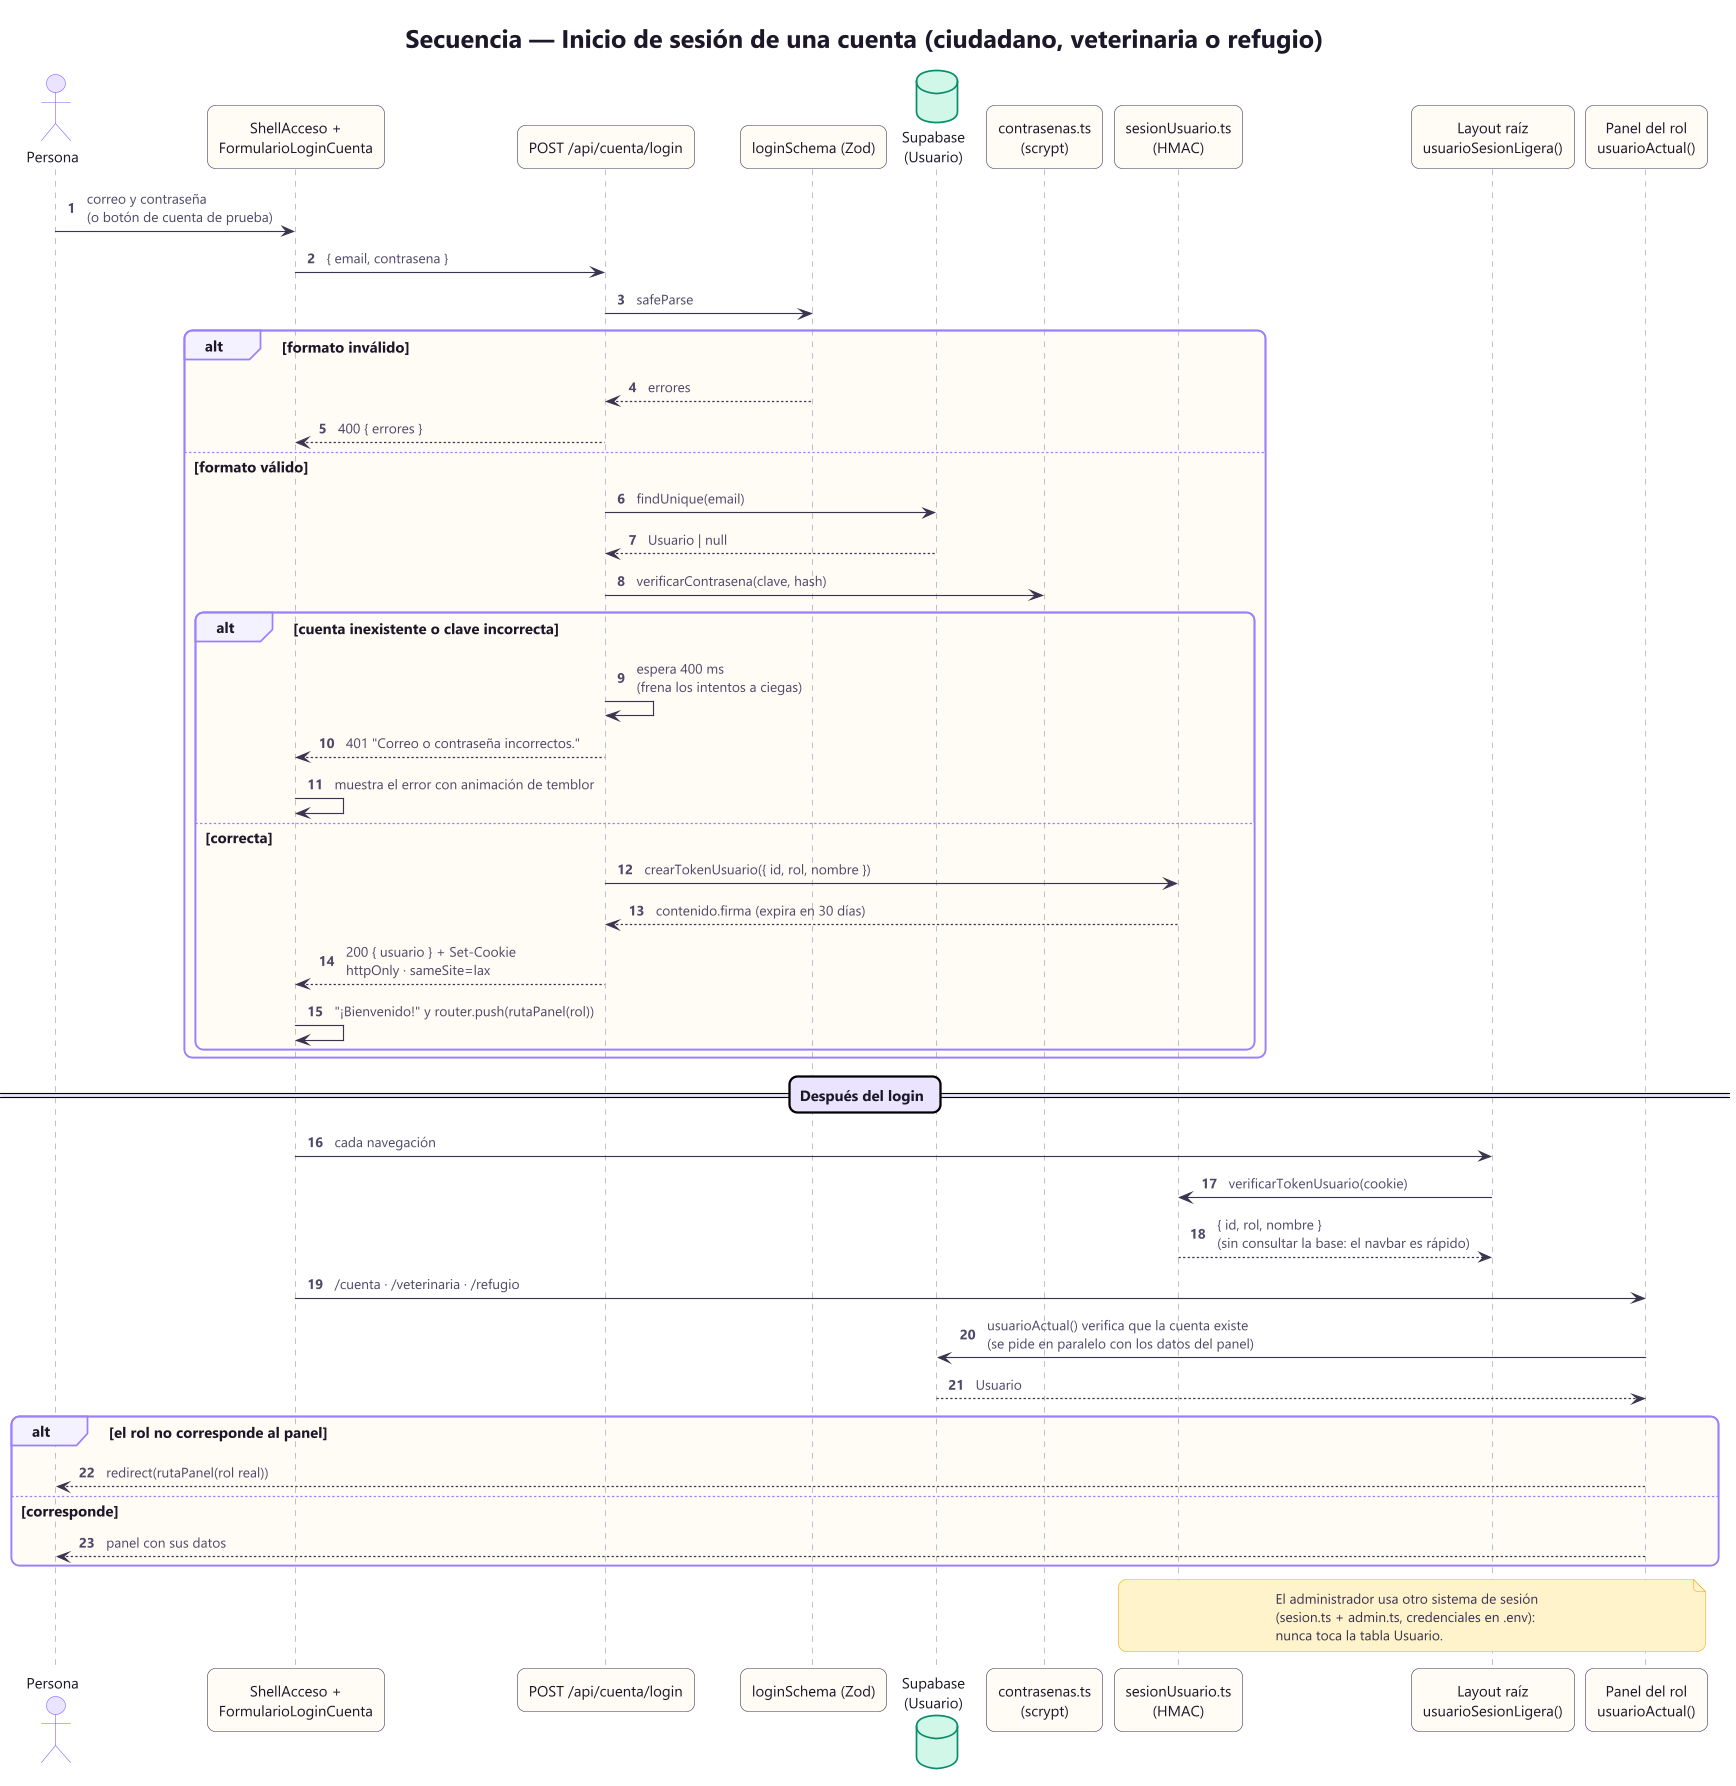

The diagram above was rendered by PlantUML. Its source (embedded in the PNG):
@startuml 11-secuencia-login
!include estilo.puml
title Secuencia — Inicio de sesión de una cuenta (ciudadano, veterinaria o refugio)
autonumber

actor Persona
participant "ShellAcceso +\nFormularioLoginCuenta" as Form
participant "POST /api/cuenta/login" as Ruta
participant "loginSchema (Zod)" as Zod
database "Supabase\n(Usuario)" as DB
participant "contrasenas.ts\n(scrypt)" as Hash
participant "sesionUsuario.ts\n(HMAC)" as Token
participant "Layout raíz\nusuarioSesionLigera()" as Layout
participant "Panel del rol\nusuarioActual()" as Panel

Persona -> Form : correo y contraseña\n(o botón de cuenta de prueba)
Form -> Ruta : { email, contrasena }
Ruta -> Zod : safeParse
alt formato inválido
  Zod --> Ruta : errores
  Ruta --> Form : 400 { errores }
else formato válido
  Ruta -> DB : findUnique(email)
  DB --> Ruta : Usuario | null
  Ruta -> Hash : verificarContrasena(clave, hash)
  alt cuenta inexistente o clave incorrecta
    Ruta -> Ruta : espera 400 ms\n(frena los intentos a ciegas)
    Ruta --> Form : 401 "Correo o contraseña incorrectos."
    Form -> Form : muestra el error con animación de temblor
  else correcta
    Ruta -> Token : crearTokenUsuario({ id, rol, nombre })
    Token --> Ruta : contenido.firma (expira en 30 días)
    Ruta --> Form : 200 { usuario } + Set-Cookie\nhttpOnly · sameSite=lax
    Form -> Form : "¡Bienvenido!" y router.push(rutaPanel(rol))
  end
end

== Después del login ==
Form -> Layout : cada navegación
Layout -> Token : verificarTokenUsuario(cookie)
Token --> Layout : { id, rol, nombre }\n(sin consultar la base: el navbar es rápido)

Form -> Panel : /cuenta · /veterinaria · /refugio
Panel -> DB : usuarioActual() verifica que la cuenta existe\n(se pide en paralelo con los datos del panel)
DB --> Panel : Usuario
alt el rol no corresponde al panel
  Panel --> Persona : redirect(rutaPanel(rol real))
else corresponde
  Panel --> Persona : panel con sus datos
end

note over Token, Panel
  El administrador usa otro sistema de sesión
  (sesion.ts + admin.ts, credenciales en .env):
  nunca toca la tabla Usuario.
end note
@enduml